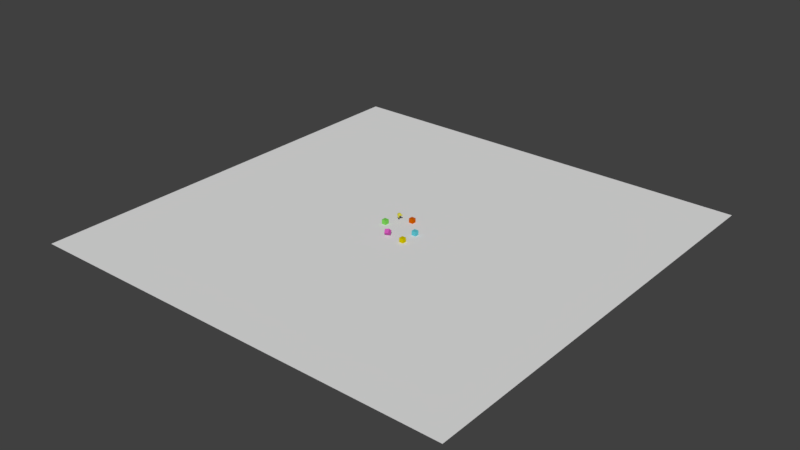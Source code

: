 # Source: custom1.blend  (saved by Blender 2.79.0; exported with 4.5.12 LTS)
import bpy
from mathutils import Matrix  # noqa: F401  (used for matrix-valued properties, if any)

bpy.ops.wm.read_factory_settings(use_empty=True)
scene = bpy.context.scene
scene.name = 'Scene'

# ---- collections
col_collection_1 = bpy.data.collections.new('Collection 1'); scene.collection.children.link(col_collection_1)

# ---- materials (node trees are filled in below, after node groups)
mat_none = bpy.data.materials.new('None')
mat_none.alpha_threshold = 0.0
mat_none.use_transparent_shadow = False
mat_none.specular_color = (0.8, 0.8, 0.8)
mat_none.roughness = 0.5
mat_none.specular_intensity = 1.0
mat_material_006 = bpy.data.materials.new('Material.006')
mat_material_006.alpha_threshold = 0.0
mat_material_006.use_transparent_shadow = False
mat_material_006.diffuse_color = (0.64, 0.1124, 0.0, 1.0)
mat_material_006.specular_color = (0.5, 0.5, 0.5)
mat_material_006.roughness = 0.5
mat_material_006.specular_intensity = 1.0
mat_material_004 = bpy.data.materials.new('Material.004')
mat_material_004.alpha_threshold = 0.0
mat_material_004.use_transparent_shadow = False
mat_material_004.diffuse_color = (0.64, 0.5354, 0.0, 1.0)
mat_material_004.specular_color = (0.5, 0.5, 0.5)
mat_material_004.roughness = 0.5
mat_material_004.specular_intensity = 1.0
mat_material_002 = bpy.data.materials.new('Material.002')
mat_material_002.alpha_threshold = 0.0
mat_material_002.use_transparent_shadow = False
mat_material_002.diffuse_color = (0.64, 0.1021, 0.4767, 1.0)
mat_material_002.specular_color = (0.5, 0.5, 0.5)
mat_material_002.roughness = 0.5
mat_material_002.specular_intensity = 1.0
mat_material_003 = bpy.data.materials.new('Material.003')
mat_material_003.alpha_threshold = 0.0
mat_material_003.use_transparent_shadow = False
mat_material_003.diffuse_color = (0.1125, 0.5582, 0.64, 1.0)
mat_material_003.specular_color = (0.5, 0.5, 0.5)
mat_material_003.roughness = 0.5
mat_material_003.specular_intensity = 1.0
mat_material_001 = bpy.data.materials.new('Material.001')
mat_material_001.alpha_threshold = 0.0
mat_material_001.use_transparent_shadow = False
mat_material_001.diffuse_color = (0.2043, 0.64, 0.1003, 1.0)
mat_material_001.specular_color = (0.5, 0.5, 0.5)
mat_material_001.roughness = 0.5
mat_material_001.specular_intensity = 1.0
mat_material_005 = bpy.data.materials.new('Material.005')
mat_material_005.alpha_threshold = 0.0
mat_material_005.use_transparent_shadow = False
mat_material_005.diffuse_color = (0.64, 0.5929, 0.05767, 1.0)
mat_material_005.specular_color = (0.5, 0.07784, 0.1874)
mat_material_005.roughness = 0.5
mat_material_005.specular_intensity = 1.0

# ---- material node trees

# ---- world
world_world = bpy.data.worlds.new('World'); scene.world = world_world
world_world.color = (0.05088, 0.05088, 0.05088)
world_world.use_sun_shadow = False
world_world.sun_shadow_jitter_overblur = 0.0
world_world.cycles.sampling_method = 'MANUAL'

# ---- meshes
me_plane_plane_001 = bpy.data.meshes.new('Plane_Plane.001')
me_plane_plane_001.from_pydata([(-100.0, 0.0, 100.0), (100.0, 0.0, 100.0), (100.0, 0.0, -100.0), (-100.0, 0.0, -100.0)], [], [(0, 1, 2, 3)])
me_plane_plane_001.materials.append(mat_none)
me_plane_plane_001.use_remesh_preserve_volume = False
me_plane_plane_001.use_remesh_preserve_attributes = False
me_plane_plane_001.use_mirror_vertex_groups = False
me_plane_plane_001.update()
me_cube_001_cube_003 = bpy.data.meshes.new('Cube.001_Cube.003')
me_cube_001_cube_003.from_pydata([(-1.0, 1.0, 1.0), (-1.0, 1.0, -1.0), (-1.0, -1.0, -1.0), (-1.0, -1.0, 1.0), (1.0, 1.0, -1.0), (1.0, -1.0, -1.0), (1.0, 1.0, 1.0), (1.0, -1.0, 1.0)], [], [(0, 1, 2, 3), (1, 4, 5, 2), (4, 6, 7, 5), (6, 0, 3, 7), (3, 2, 5, 7), (6, 4, 1, 0)])
me_cube_001_cube_003.materials.append(mat_material_001)
me_cube_001_cube_003.use_remesh_preserve_volume = False
me_cube_001_cube_003.use_remesh_preserve_attributes = False
me_cube_001_cube_003.use_mirror_vertex_groups = False
me_cube_001_cube_003.update()
me_cube_002_cube_004 = bpy.data.meshes.new('Cube.002_Cube.004')
me_cube_002_cube_004.from_pydata([(0.5872, 1.624, -0.1323), (0.6231, 0.2605, -1.595), (-1.26, -0.2547, -1.161), (-1.296, 1.109, 0.3018), (1.296, -1.109, -0.3018), (-0.5872, -1.624, 0.1323), (1.26, 0.2547, 1.161), (-0.6231, -0.2605, 1.595)], [], [(0, 1, 2, 3), (1, 4, 5, 2), (4, 6, 7, 5), (6, 0, 3, 7), (3, 2, 5, 7), (6, 4, 1, 0)])
me_cube_002_cube_004.materials.append(mat_material_002)
me_cube_002_cube_004.use_remesh_preserve_volume = False
me_cube_002_cube_004.use_remesh_preserve_attributes = False
me_cube_002_cube_004.use_mirror_vertex_groups = False
me_cube_002_cube_004.update()
me_suzanne = bpy.data.meshes.new('Suzanne')
me_suzanne.from_pydata([(0.6364, 0.1741, -0.02655), (0.6198, 0.09599, 0.001068), (0.6087, 0.02568, -0.09837), (0.6419, 0.1741, -0.1536), (-0.09837, 0.02568, 0.6087), (0.00107, 0.09599, 0.6198), (-0.02655, 0.1741, 0.6364), (-0.1536, 0.1741, 0.6419), (0.5645, -0.01339, -0.2089), (0.6087, 0.1741, -0.2751), (-0.2089, -0.01339, 0.5645), (-0.2751, 0.1741, 0.6087), (0.5259, -0.03682, 0.02869), (0.4541, -0.09151, -0.04313), (-0.04313, -0.09151, 0.4541), (0.02869, -0.03682, 0.5259), (0.5701, 0.06474, 0.07288), (0.07288, 0.06474, 0.5701), (0.5259, 0.09599, 0.1392), (0.4375, 0.02568, 0.1502), (0.1502, 0.02568, 0.4375), (0.1392, 0.09599, 0.5259), (0.338, -0.01339, 0.1171), (0.1171, -0.01339, 0.338), (0.3933, 0.1741, 0.1944), (0.2883, 0.1741, 0.1778), (0.1778, 0.1741, 0.2883), (0.1944, 0.1741, 0.3933), (0.5038, 0.1741, 0.1613), (0.1613, 0.1741, 0.5038), (0.5259, 0.2601, 0.1392), (0.4375, 0.3226, 0.1502), (0.1502, 0.3226, 0.4375), (0.1392, 0.2601, 0.5259), (0.338, 0.3694, 0.1171), (0.1171, 0.3694, 0.338), (0.5259, 0.3851, 0.02869), (0.4541, 0.4476, -0.04313), (-0.04313, 0.4476, 0.4541), (0.02869, 0.3851, 0.5259), (0.5701, 0.2913, 0.07288), (0.07288, 0.2913, 0.5701), (0.6198, 0.2601, 0.001068), (0.6087, 0.3226, -0.09837), (-0.09837, 0.3226, 0.6087), (0.00107, 0.2601, 0.6198), (0.5645, 0.3694, -0.2089), (-0.2089, 0.3694, 0.5645), (0.6364, 0.2679, 0.006592), (0.6529, 0.1741, -0.02103), (0.006594, 0.2679, 0.6364), (-0.02103, 0.1741, 0.6529), (0.5866, 0.3069, 0.08946), (0.08946, 0.3069, 0.5866), (0.5369, 0.2679, 0.1613), (0.1613, 0.2679, 0.5369), (0.5093, 0.1741, 0.1889), (0.1889, 0.1741, 0.5093), (0.5369, 0.08818, 0.1613), (0.1613, 0.08818, 0.5369), (0.5866, 0.04911, 0.08946), (0.08946, 0.04911, 0.5866), (0.6364, 0.08818, 0.006592), (0.006594, 0.08818, 0.6364), (0.6032, 0.1741, 0.106), (0.106, 0.1741, 0.6032), (0.2883, -1.037, 0.03421), (0.3325, -0.9978, 0.1005), (0.222, -1.013, 0.222), (0.1778, -1.052, 0.1778), (0.1005, -0.9978, 0.3325), (0.03421, -1.037, 0.2883), (0.3712, -1.013, -0.09285), (0.3822, -0.9821, 0.05079), (0.05079, -0.9821, 0.3822), (-0.09284, -1.013, 0.3712), (0.4043, -0.9587, -0.1149), (0.4264, -0.8884, 0.05079), (0.05079, -0.8884, 0.4264), (-0.1149, -0.9587, 0.4043), (0.4209, -0.7634, -0.07627), (0.432, -0.7712, 0.07841), (0.07841, -0.7712, 0.432), (-0.07627, -0.7634, 0.4209), (0.3933, -0.5056, -0.04865), (0.4209, -0.5134, 0.1226), (0.1226, -0.5134, 0.4209), (-0.04865, -0.5056, 0.3933), (0.3104, -0.2556, 0.02316), (0.4541, -0.2087, -0.1647), (0.5259, -0.1149, -0.0376), (0.432, -0.1696, 0.2552), (-0.0376, -0.1149, 0.5259), (-0.1647, -0.2087, 0.4541), (0.02317, -0.2556, 0.3104), (0.2552, -0.1696, 0.432), (0.5977, -0.1071, -0.2972), (0.6474, -0.01339, -0.2254), (-0.2254, -0.01339, 0.6474), (-0.2972, -0.1071, 0.5977), (0.6695, 0.08036, -0.5016), (0.7082, 0.1351, -0.3193), (-0.3193, 0.1351, 0.7082), (-0.5016, 0.08036, 0.6695), (0.7966, 0.3616, -0.4188), (0.7579, 0.3069, -0.2917), (-0.2917, 0.3069, 0.7579), (-0.4188, 0.3616, 0.7966), (0.7137, 0.4163, -0.2917), (0.7689, 0.346, -0.2033), (-0.2033, 0.346, 0.7689), (-0.2917, 0.4163, 0.7137), (0.6032, 0.5335, -0.09285), (0.6419, 0.4788, 0.02316), (0.02317, 0.4788, 0.6419), (-0.09284, 0.5335, 0.6032), (0.5148, 0.6897, 0.06183), (0.5811, 0.5726, 0.1392), (0.1392, 0.5726, 0.5811), (0.06184, 0.6897, 0.5148), (0.4154, 0.6507, 0.1944), (0.5148, 0.5491, 0.2276), (0.2276, 0.5491, 0.5148), (0.1944, 0.6507, 0.4154), (0.3436, 0.4241, 0.2552), (0.4375, 0.3616, 0.2939), (0.2939, 0.3616, 0.4375), (0.2552, 0.4241, 0.3436), (0.2939, 0.3616, 0.2939), (0.3491, 0.2835, 0.3491), (0.432, 0.346, 0.1999), (0.4817, 0.4007, 0.1281), (0.1281, 0.4007, 0.4817), (0.1999, 0.346, 0.432), (0.5259, 0.4085, 0.06183), (0.06184, 0.4085, 0.5259), (0.5811, 0.3694, -0.02655), (-0.02655, 0.3694, 0.5811), (0.664, 0.3069, -0.1868), (-0.1868, 0.3069, 0.664), (0.6806, 0.2288, -0.2254), (-0.2254, 0.2288, 0.6806), (0.6695, 0.1194, -0.2144), (-0.2144, 0.1194, 0.6695), (0.5922, -0.005573, -0.1039), (-0.1039, -0.005573, 0.5922), (0.5314, -0.05245, 0.001068), (0.00107, -0.05245, 0.5314), (0.4375, 0.02568, 0.1502), (0.1502, 0.02568, 0.4375), (0.4154, 0.07255, 0.1834), (0.2828, -0.0212, 0.2828), (0.1834, 0.07255, 0.4154), (0.3988, 0.2366, 0.222), (0.222, 0.2366, 0.3988), (0.3104, 0.1429, 0.3104), (0.3988, 0.1429, 0.211), (0.211, 0.1429, 0.3988), (0.3049, -0.9509, 0.2165), (0.2552, -0.9587, 0.2552), (0.2165, -0.9509, 0.3049), (0.3546, -0.904, 0.1889), (0.1889, -0.904, 0.3546), (0.3657, -0.7868, 0.211), (0.211, -0.7868, 0.3657), (0.3546, -0.5134, 0.2441), (0.3712, -0.7556, 0.2055), (0.2055, -0.7556, 0.3712), (0.2441, -0.5134, 0.3546), (0.3546, -0.3571, 0.2331), (0.2939, -0.3962, 0.2939), (0.2994, -0.5134, 0.2994), (0.2331, -0.3571, 0.3546), (0.2883, -0.7478, 0.2883), (0.2883, -0.8337, 0.2883), (0.3878, -0.2946, 0.211), (0.4264, -0.2946, 0.2386), (0.3878, -0.3415, 0.2552), (0.2552, -0.3415, 0.3878), (0.2386, -0.2946, 0.4264), (0.211, -0.2946, 0.3878), (0.3657, -0.2165, 0.222), (0.3988, -0.2009, 0.2441), (0.2441, -0.2009, 0.3988), (0.222, -0.2165, 0.3657), (0.2939, -0.2087, 0.2939), (0.3491, -0.1931, 0.2939), (0.2939, -0.1931, 0.3491), (0.2994, -0.2634, 0.2994), (0.3325, -0.2556, 0.3325), (0.3215, -0.3884, 0.3215), (0.3933, -0.3181, 0.2828), (0.338, -0.3571, 0.338), (0.2828, -0.3181, 0.3933), (0.3546, -0.2712, 0.3546), (0.3767, -0.2165, 0.3104), (0.3104, -0.2165, 0.3767), (0.4099, -0.2243, 0.2773), (0.2773, -0.2243, 0.4099), (0.432, -0.2946, 0.2773), (0.2773, -0.2946, 0.432), (0.3878, -0.3103, 0.1557), (0.1557, -0.3103, 0.3878), (0.3988, -0.3806, 0.1447), (0.1447, -0.3806, 0.3988), (0.3436, -0.3806, -0.02103), (-0.02103, -0.3806, 0.3436), (0.327, -0.3181, -0.004456), (-0.004456, -0.3181, 0.327), (0.2773, -0.8415, 0.2773), (0.3491, -0.8103, 0.2165), (0.2165, -0.8103, 0.3491), (0.338, -0.8884, 0.2055), (0.2055, -0.8884, 0.338), (0.2883, -0.9353, 0.222), (0.222, -0.9353, 0.2883), (0.2552, -0.9431, 0.2552), (0.2497, -0.9196, 0.1834), (0.2165, -0.9274, 0.2165), (0.1834, -0.9196, 0.2497), (0.2883, -0.8806, 0.1557), (0.1557, -0.8806, 0.2883), (0.3049, -0.8181, 0.1723), (0.1723, -0.8181, 0.3049), (0.2331, -0.8493, 0.2331), (0.4485, 0.08818, 0.1834), (0.443, 0.1507, 0.1999), (0.1834, 0.08818, 0.4485), (0.1999, 0.1507, 0.443), (0.4485, 0.2288, 0.1944), (0.1944, 0.2288, 0.4485), (0.4706, 0.3069, 0.1723), (0.1723, 0.3069, 0.4706), (0.4817, 0.0413, 0.1613), (0.1613, 0.0413, 0.4817), (0.559, -0.005573, 0.02869), (0.02869, -0.005573, 0.559), (0.6143, 0.03349, -0.0597), (-0.0597, 0.03349, 0.6143), (0.6585, 0.1272, -0.1591), (-0.1591, 0.1272, 0.6585), (0.6695, 0.221, -0.1591), (-0.1591, 0.221, 0.6695), (0.6585, 0.2835, -0.137), (-0.137, 0.2835, 0.6585), (0.6143, 0.3304, 0.01764), (0.01764, 0.3304, 0.6143), (0.5424, 0.3616, 0.06736), (0.06736, 0.3616, 0.5424), (0.5093, 0.3538, 0.1226), (0.1226, 0.3538, 0.5093), (0.4706, 0.2913, 0.1392), (0.5093, 0.3304, 0.1116), (0.1392, 0.2913, 0.4706), (0.1116, 0.3304, 0.5093), (0.5369, 0.3382, 0.06183), (0.06184, 0.3382, 0.5369), (0.5922, 0.3226, 0.006592), (0.006594, 0.3226, 0.5922), (0.6253, 0.2679, -0.126), (-0.126, 0.2679, 0.6253), (0.6364, 0.2132, -0.1481), (-0.1481, 0.2132, 0.6364), (0.6308, 0.1429, -0.1426), (-0.1426, 0.1429, 0.6308), (0.5922, 0.04911, -0.0597), (-0.0597, 0.04911, 0.5922), (0.548, 0.01786, 0.01764), (0.01764, 0.01786, 0.548), (0.4762, 0.05693, 0.1336), (0.1337, 0.05693, 0.4762), (0.443, 0.1038, 0.1557), (0.1557, 0.1038, 0.443), (0.443, 0.2288, 0.1668), (0.1668, 0.2288, 0.443), (0.4375, 0.1585, 0.1613), (0.1613, 0.1585, 0.4375), (0.2773, 0.3929, 0.1226), (0.1944, 0.3382, 0.1944), (0.1226, 0.3929, 0.2773), (0.3436, 0.596, 0.06736), (0.06736, 0.596, 0.3436), (0.4264, 0.6194, -0.04865), (-0.04865, 0.6194, 0.4264), (0.5038, 0.4866, -0.1812), (-0.1812, 0.4866, 0.5038), (0.5977, 0.3851, -0.3635), (-0.3635, 0.3851, 0.5977), (0.6585, 0.3382, -0.4685), (-0.4685, 0.3382, 0.6585), (0.5811, 0.09599, -0.5127), (-0.5127, 0.09599, 0.5811), (0.4872, -0.06807, -0.3635), (-0.3635, -0.06807, 0.4872), (0.4099, -0.1618, -0.2089), (-0.2089, -0.1618, 0.4099), (-0.004456, -0.6384, -0.004456), (-0.03208, -0.5524, -0.03208), (0.07841, -0.4821, -0.1757), (0.1116, -0.6071, -0.06522), (-0.1757, -0.4821, 0.07841), (-0.06522, -0.6071, 0.1116), (0.01212, -0.8728, 0.01212), (0.1281, -0.8259, -0.07075), (-0.07075, -0.8259, 0.1281), (0.09498, -1.045, 0.09498), (0.1944, -1.013, -0.0376), (-0.0376, -1.013, 0.1944), (0.2828, -0.9821, -0.1812), (-0.1812, -0.9821, 0.2828), (0.2441, -0.779, -0.1647), (-0.1647, -0.779, 0.2441), (0.222, -0.5681, -0.1315), (-0.1315, -0.5681, 0.222), (0.222, -0.4196, -0.1094), (-0.1094, -0.4196, 0.222), (0.2276, -0.3493, -0.0818), (0.2497, -0.2946, -0.04865), (-0.04865, -0.2946, 0.2497), (-0.0818, -0.3493, 0.2276), (0.2662, -0.2399, -0.02103), (-0.02103, -0.2399, 0.2662), (-0.8165, 0.002239, -0.8165), (-0.463, -0.01339, -0.9381), (-0.3691, -0.2165, -0.8552), (-0.706, -0.2634, -0.706), (-0.8552, -0.2165, -0.3691), (-0.9381, -0.01339, -0.463), (-0.2089, -0.3806, -0.6287), (-0.4795, -0.4509, -0.4795), (-0.6287, -0.3806, -0.2089), (0.03421, -0.4587, -0.2641), (-0.09837, -0.529, -0.09837), (-0.2641, -0.4587, 0.03421), (0.338, -0.1149, -0.7005), (0.4099, 0.1663, -0.7944), (-0.7005, -0.1149, 0.338), (-0.7944, 0.1663, 0.4099), (-0.8331, 0.4944, -0.8331), (-0.4022, 0.3694, -1.054), (-1.054, 0.3694, -0.4022), (-0.02655, 0.8304, -0.02655), (0.2552, 0.7835, -0.3856), (0.03974, 0.8616, -0.6011), (-0.2862, 0.9163, -0.2862), (-0.6011, 0.8616, 0.03974), (-0.3856, 0.7835, 0.2552), (-0.1812, 0.7991, -0.822), (-0.6176, 0.8304, -0.6177), (-0.822, 0.7991, -0.1812), (0.5204, 0.3382, -0.5072), (0.4154, 0.3851, -0.4795), (-0.5072, 0.3382, 0.5203), (-0.4795, 0.3851, 0.4154), (0.4209, 0.4944, -0.706), (0.2607, 0.6351, -0.6453), (-0.706, 0.4944, 0.4209), (-0.6453, 0.6351, 0.2607), (0.2497, 0.5491, -0.8773), (0.08393, 0.6819, -0.822), (-0.8773, 0.5491, 0.2497), (-0.822, 0.6819, 0.08393), (0.07841, 0.471, -1.049), (-0.09284, 0.6116, -0.9988), (-1.049, 0.471, 0.07841), (-0.9988, 0.6116, -0.09284), (0.006593, 0.1976, -1.087), (-0.2089, 0.2601, -1.082), (-1.082, 0.2601, -0.2089), (-1.087, 0.1976, 0.006593), (0.3988, 0.4554, -0.253), (-0.253, 0.4554, 0.3988), (0.1723, 0.5022, 0.1723), (0.3436, 0.2522, -0.8718), (-0.8718, 0.2522, 0.3436), (0.2055, 0.2601, -0.9546), (-0.9546, 0.2601, 0.2055), (-0.07627, -0.2634, -0.6839), (0.1613, -0.2399, -0.4133), (-0.6839, -0.2634, -0.07627), (-0.4133, -0.2399, 0.1613), (0.07288, -0.1931, -0.7668), (-0.7668, -0.1931, 0.07288), (-0.0818, -0.07589, -0.9878), (-0.2751, -0.04464, -0.9602), (-0.9602, -0.04464, -0.2751), (-0.9878, -0.07589, -0.0818), (0.2718, 0.4085, -1.176), (0.2331, 0.3382, -1.026), (0.2662, 0.2913, -1.037), (0.2828, 0.346, -1.154), (-1.037, 0.2913, 0.2662), (-1.026, 0.3382, 0.2331), (-1.176, 0.4085, 0.2718), (-1.154, 0.346, 0.2828), (0.3325, 0.3694, -1.347), (0.3436, 0.4397, -1.402), (-1.347, 0.3694, 0.3325), (-1.402, 0.4397, 0.3436), (0.3767, 0.221, -1.413), (0.4264, 0.2522, -1.485), (-1.413, 0.221, 0.3767), (-1.485, 0.2522, 0.4264), (0.338, 0.01005, -1.374), (0.3712, -0.01339, -1.441), (-1.374, 0.01005, 0.338), (-1.441, -0.01339, 0.3712), (0.2828, -0.1071, -1.176), (0.2718, -0.1696, -1.198), (-1.176, -0.1071, 0.2828), (-1.198, -0.1696, 0.2718), (0.2607, -0.1384, -0.9104), (0.2276, -0.2087, -0.8662), (-0.9104, -0.1384, 0.2607), (-0.8662, -0.2087, 0.2276), (0.2441, -0.06807, -1.225), (0.2441, -0.09151, -1.004), (-1.004, -0.09151, 0.2441), (-1.225, -0.06807, 0.2441), (0.2939, 0.02568, -1.386), (-1.386, 0.02568, 0.2939), (0.327, 0.1819, -1.419), (-1.419, 0.1819, 0.327), (0.2883, 0.2913, -1.369), (-1.369, 0.2913, 0.2883), (0.2386, 0.2757, -1.209), (-1.209, 0.2757, 0.2386), (0.2331, 0.2366, -1.104), (-1.104, 0.2366, 0.2331), (0.1557, -0.09151, -0.8607), (0.2331, -0.06807, -0.7944), (-0.8607, -0.09151, 0.1557), (-0.7944, -0.06807, 0.2331), (0.2165, 0.221, -0.9767), (-0.9767, 0.221, 0.2165), (0.1502, -0.0837, -0.9988), (-0.9988, -0.0837, 0.1502), (0.1723, -0.05245, -1.021), (0.1447, -0.02901, -0.8718), (-0.8718, -0.02901, 0.1447), (-1.021, -0.05245, 0.1723), (0.1116, 0.02568, -0.9602), (0.1557, 0.01786, -1.004), (-0.9602, 0.02568, 0.1116), (-1.004, 0.01786, 0.1557), (0.1668, 0.1038, -1.015), (0.1834, 0.1351, -0.9436), (-0.9436, 0.1351, 0.1834), (-1.015, 0.1038, 0.1668), (0.211, 0.1741, -1.049), (-1.049, 0.1741, 0.211), (0.1723, 0.1663, -1.087), (0.1999, 0.221, -1.148), (-1.087, 0.1663, 0.1723), (-1.148, 0.221, 0.1999), (0.1392, 0.1038, -1.054), (-1.054, 0.1038, 0.1392), (0.08393, 0.02568, -0.9988), (-0.9988, 0.02568, 0.08393), (0.1281, 0.01005, -1.043), (-1.043, 0.01005, 0.1281), (0.1447, -0.05245, -1.06), (-1.06, -0.05245, 0.1447), (0.1171, -0.0837, -1.032), (-1.032, -0.0837, 0.1171), (0.2055, -0.0837, -1.043), (-1.043, -0.0837, 0.2055), (0.211, 0.2601, -1.258), (-1.258, 0.2601, 0.211), (0.2662, 0.2757, -1.413), (-1.413, 0.2757, 0.2662), (0.3104, 0.1741, -1.468), (-1.468, 0.1741, 0.3104), (0.2828, 0.01786, -1.43), (-1.43, 0.01786, 0.2828), (0.211, -0.06807, -1.27), (-1.27, -0.06807, 0.211), (0.1944, -0.005573, -1.131), (0.1668, 0.0413, -1.093), (-1.131, -0.005573, 0.1944), (-1.093, 0.0413, 0.1668), (0.2165, 0.05693, -1.198), (0.1999, 0.1038, -1.159), (-1.198, 0.05693, 0.2165), (-1.159, 0.1038, 0.1999), (0.2441, 0.1194, -1.247), (0.222, 0.1663, -1.214), (-1.247, 0.1194, 0.2441), (-1.214, 0.1663, 0.222), (0.2773, 0.1429, -1.292), (0.2607, 0.2054, -1.275), (-1.292, 0.1429, 0.2773), (-1.275, 0.2054, 0.2607), (0.09498, -0.1931, -1.021), (0.1557, -0.154, -1.314), (-1.021, -0.1931, 0.09498), (-1.314, -0.154, 0.1557), (0.3215, -0.01339, -1.535), (-1.535, -0.01339, 0.3215), (0.3822, 0.2288, -1.551), (-1.551, 0.2288, 0.3822), (0.2662, 0.4007, -1.502), (-1.502, 0.4007, 0.2662), (0.1502, 0.3694, -1.297), (-1.297, 0.3694, 0.1502), (0.106, 0.3147, -1.109), (-1.109, 0.3147, 0.106)], [], [(0, 1, 2, 3), (4, 5, 6, 7), (3, 2, 8, 9), (10, 4, 7, 11), (2, 12, 13, 8), (14, 15, 4, 10), (1, 16, 12, 2), (15, 17, 5, 4), (16, 18, 19, 12), (20, 21, 17, 15), (12, 19, 22, 13), (23, 20, 15, 14), (19, 24, 25, 22), (26, 27, 20, 23), (18, 28, 24, 19), (27, 29, 21, 20), (28, 30, 31, 24), (32, 33, 29, 27), (24, 31, 34, 25), (35, 32, 27, 26), (31, 36, 37, 34), (38, 39, 32, 35), (30, 40, 36, 31), (39, 41, 33, 32), (40, 42, 43, 36), (44, 45, 41, 39), (36, 43, 46, 37), (47, 44, 39, 38), (43, 3, 9, 46), (11, 7, 44, 47), (42, 0, 3, 43), (7, 6, 45, 44), (0, 42, 48, 49), (50, 45, 6, 51), (42, 40, 52, 48), (53, 41, 45, 50), (40, 30, 54, 52), (55, 33, 41, 53), (30, 28, 56, 54), (57, 29, 33, 55), (28, 18, 58, 56), (59, 21, 29, 57), (18, 16, 60, 58), (61, 17, 21, 59), (16, 1, 62, 60), (63, 5, 17, 61), (1, 0, 49, 62), (51, 6, 5, 63), (64, 62, 49), (51, 63, 65), (60, 62, 64), (65, 63, 61), (64, 58, 60), (61, 59, 65), (64, 56, 58), (59, 57, 65), (64, 54, 56), (57, 55, 65), (64, 52, 54), (55, 53, 65), (64, 48, 52), (53, 50, 65), (64, 49, 48), (50, 51, 65), (66, 67, 68, 69), (68, 70, 71, 69), (72, 73, 67, 66), (70, 74, 75, 71), (76, 77, 73, 72), (74, 78, 79, 75), (80, 81, 77, 76), (78, 82, 83, 79), (84, 85, 81, 80), (82, 86, 87, 83), (88, 89, 90, 91), (92, 93, 94, 95), (89, 96, 97, 90), (98, 99, 93, 92), (96, 100, 101, 97), (102, 103, 99, 98), (100, 104, 105, 101), (106, 107, 103, 102), (104, 108, 109, 105), (110, 111, 107, 106), (108, 112, 113, 109), (114, 115, 111, 110), (112, 116, 117, 113), (118, 119, 115, 114), (116, 120, 121, 117), (122, 123, 119, 118), (120, 124, 125, 121), (126, 127, 123, 122), (124, 128, 129, 125), (129, 128, 127, 126), (130, 131, 121, 125), (122, 132, 133, 126), (131, 134, 117, 121), (118, 135, 132, 122), (136, 113, 117, 134), (118, 114, 137, 135), (138, 109, 113, 136), (114, 110, 139, 137), (140, 105, 109, 138), (110, 106, 141, 139), (142, 101, 105, 140), (106, 102, 143, 141), (144, 97, 101, 142), (102, 98, 145, 143), (146, 90, 97, 144), (98, 92, 147, 145), (148, 91, 90, 146), (92, 95, 149, 147), (148, 150, 151, 91), (151, 152, 149, 95), (130, 125, 129, 153), (129, 126, 133, 154), (153, 129, 155, 156), (155, 129, 154, 157), (151, 150, 156, 155), (157, 152, 151, 155), (158, 159, 68, 67), (68, 159, 160, 70), (161, 158, 67, 73), (70, 160, 162, 74), (163, 161, 73, 77), (74, 162, 164, 78), (85, 165, 166, 81), (167, 168, 86, 82), (163, 77, 81, 166), (82, 78, 164, 167), (169, 170, 171, 165), (171, 170, 172, 168), (166, 165, 171, 173), (171, 168, 167, 173), (174, 163, 166, 173), (167, 164, 174, 173), (175, 176, 177, 169), (178, 179, 180, 172), (181, 182, 176, 175), (179, 183, 184, 180), (185, 186, 182, 181), (183, 187, 185, 184), (188, 189, 186, 185), (187, 189, 188, 185), (170, 169, 177, 190), (178, 172, 170, 190), (190, 177, 191, 192), (193, 178, 190, 192), (189, 194, 195, 186), (196, 194, 189, 187), (186, 195, 197, 182), (198, 196, 187, 183), (182, 197, 199, 176), (200, 198, 183, 179), (176, 199, 191, 177), (193, 200, 179, 178), (194, 199, 197, 195), (198, 200, 194, 196), (194, 192, 191, 199), (193, 192, 194, 200), (185, 181, 91, 151), (95, 184, 185, 151), (181, 175, 201, 91), (202, 180, 184, 95), (175, 169, 203, 201), (204, 172, 180, 202), (169, 165, 85, 203), (86, 168, 172, 204), (84, 205, 203, 85), (204, 206, 87, 86), (205, 207, 201, 203), (202, 208, 206, 204), (88, 91, 201, 207), (202, 95, 94, 208), (163, 174, 209, 210), (209, 174, 164, 211), (161, 163, 210, 212), (211, 164, 162, 213), (158, 161, 212, 214), (213, 162, 160, 215), (159, 158, 214, 216), (215, 160, 159, 216), (216, 214, 217, 218), (219, 215, 216, 218), (214, 212, 220, 217), (221, 213, 215, 219), (212, 210, 222, 220), (223, 211, 213, 221), (210, 209, 224, 222), (224, 209, 211, 223), (224, 218, 217, 222), (219, 218, 224, 223), (222, 217, 220), (221, 219, 223), (156, 150, 225, 226), (227, 152, 157, 228), (153, 156, 226, 229), (228, 157, 154, 230), (130, 153, 229, 231), (230, 154, 133, 232), (150, 148, 233, 225), (234, 149, 152, 227), (148, 146, 235, 233), (236, 147, 149, 234), (146, 144, 237, 235), (238, 145, 147, 236), (144, 142, 239, 237), (240, 143, 145, 238), (142, 140, 241, 239), (242, 141, 143, 240), (140, 138, 243, 241), (244, 139, 141, 242), (138, 136, 245, 243), (246, 137, 139, 244), (136, 134, 247, 245), (248, 135, 137, 246), (134, 131, 249, 247), (250, 132, 135, 248), (131, 130, 231, 249), (232, 133, 132, 250), (249, 231, 251, 252), (253, 232, 250, 254), (247, 249, 252, 255), (254, 250, 248, 256), (245, 247, 255, 257), (256, 248, 246, 258), (243, 245, 257, 259), (258, 246, 244, 260), (241, 243, 259, 261), (260, 244, 242, 262), (239, 241, 261, 263), (262, 242, 240, 264), (237, 239, 263, 265), (264, 240, 238, 266), (235, 237, 265, 267), (266, 238, 236, 268), (233, 235, 267, 269), (268, 236, 234, 270), (225, 233, 269, 271), (270, 234, 227, 272), (231, 229, 273, 251), (274, 230, 232, 253), (229, 226, 275, 273), (276, 228, 230, 274), (226, 225, 271, 275), (272, 227, 228, 276), (128, 124, 277, 278), (279, 127, 128, 278), (124, 120, 280, 277), (281, 123, 127, 279), (120, 116, 282, 280), (283, 119, 123, 281), (116, 112, 284, 282), (285, 115, 119, 283), (112, 108, 286, 284), (287, 111, 115, 285), (108, 104, 288, 286), (289, 107, 111, 287), (104, 100, 290, 288), (291, 103, 107, 289), (100, 96, 292, 290), (293, 99, 103, 291), (96, 89, 294, 292), (295, 93, 99, 293), (296, 297, 298, 299), (300, 297, 296, 301), (302, 296, 299, 303), (301, 296, 302, 304), (305, 302, 303, 306), (304, 302, 305, 307), (66, 69, 305, 306), (305, 69, 71, 307), (72, 66, 306, 308), (307, 71, 75, 309), (76, 72, 308, 310), (309, 75, 79, 311), (80, 76, 310, 312), (311, 79, 83, 313), (310, 303, 299, 312), (301, 304, 311, 313), (310, 308, 306, 303), (307, 309, 311, 304), (314, 312, 299, 298), (301, 313, 315, 300), (84, 80, 312, 314), (313, 83, 87, 315), (205, 316, 317, 207), (318, 319, 206, 208), (84, 314, 316, 205), (319, 315, 87, 206), (88, 207, 317, 320), (318, 208, 94, 321), (88, 320, 294, 89), (295, 321, 94, 93), (322, 323, 324, 325), (326, 327, 322, 325), (325, 324, 328, 329), (330, 326, 325, 329), (329, 328, 331, 332), (333, 330, 329, 332), (332, 331, 298, 297), (300, 333, 332, 297), (314, 298, 331, 316), (333, 300, 315, 319), (290, 292, 334, 335), (336, 293, 291, 337), (338, 339, 323, 322), (327, 340, 338, 322), (341, 342, 343, 344), (345, 346, 341, 344), (344, 343, 347, 348), (349, 345, 344, 348), (348, 347, 339, 338), (340, 349, 348, 338), (286, 288, 350, 351), (352, 289, 287, 353), (351, 350, 354, 355), (356, 352, 353, 357), (355, 354, 358, 359), (360, 356, 357, 361), (359, 358, 362, 363), (364, 360, 361, 365), (366, 367, 363, 362), (365, 368, 369, 364), (339, 347, 363, 367), (365, 349, 340, 368), (347, 343, 359, 363), (361, 345, 349, 365), (343, 342, 355, 359), (357, 346, 345, 361), (342, 370, 351, 355), (353, 371, 346, 357), (284, 286, 351, 370), (353, 287, 285, 371), (372, 370, 342, 341), (346, 371, 372, 341), (277, 280, 282, 284), (283, 281, 279, 285), (277, 284, 370, 372), (371, 285, 279, 372), (278, 277, 372), (372, 279, 278), (288, 290, 335, 350), (337, 291, 289, 352), (335, 373, 354, 350), (356, 374, 337, 352), (373, 375, 358, 354), (360, 376, 374, 356), (366, 362, 358, 375), (360, 364, 369, 376), (331, 328, 377, 378), (379, 330, 333, 380), (334, 378, 377, 381), (379, 380, 336, 382), (292, 294, 378, 334), (380, 295, 293, 336), (294, 317, 316, 378), (319, 318, 295, 380), (316, 331, 378), (380, 333, 319), (294, 320, 317), (318, 321, 295), (366, 383, 384, 367), (385, 386, 369, 368), (339, 367, 384, 323), (385, 368, 340, 327), (381, 377, 384, 383), (385, 379, 382, 386), (328, 324, 384, 377), (385, 326, 330, 379), (323, 384, 324), (326, 385, 327), (387, 388, 389, 390), (391, 392, 393, 394), (387, 390, 395, 396), (397, 394, 393, 398), (396, 395, 399, 400), (401, 397, 398, 402), (400, 399, 403, 404), (405, 401, 402, 406), (404, 403, 407, 408), (409, 405, 406, 410), (408, 407, 411, 412), (413, 409, 410, 414), (407, 415, 416, 411), (417, 418, 409, 413), (403, 419, 415, 407), (418, 420, 405, 409), (399, 421, 419, 403), (420, 422, 401, 405), (395, 423, 421, 399), (422, 424, 397, 401), (390, 425, 423, 395), (424, 426, 394, 397), (390, 389, 427, 425), (428, 391, 394, 426), (334, 381, 429, 430), (431, 382, 336, 432), (381, 412, 411, 429), (413, 414, 382, 431), (335, 334, 430, 373), (432, 336, 337, 374), (375, 433, 389, 388), (391, 434, 376, 392), (411, 416, 435, 429), (436, 417, 413, 431), (437, 438, 429, 435), (431, 439, 440, 436), (441, 438, 437, 442), (440, 439, 443, 444), (445, 446, 438, 441), (439, 447, 448, 443), (433, 446, 445, 449), (448, 447, 434, 450), (389, 433, 449, 427), (450, 434, 391, 428), (373, 446, 433, 375), (434, 447, 374, 376), (373, 430, 438, 446), (439, 432, 374, 447), (430, 429, 438), (439, 431, 432), (427, 449, 451, 452), (453, 450, 428, 454), (449, 445, 455, 451), (456, 448, 450, 453), (445, 441, 457, 455), (458, 443, 448, 456), (441, 442, 459, 457), (460, 444, 443, 458), (442, 437, 461, 459), (462, 440, 444, 460), (437, 435, 463, 461), (464, 436, 440, 462), (435, 416, 465, 463), (466, 417, 436, 464), (425, 427, 452, 467), (454, 428, 426, 468), (423, 425, 467, 469), (468, 426, 424, 470), (421, 423, 469, 471), (470, 424, 422, 472), (419, 421, 471, 473), (472, 422, 420, 474), (415, 419, 473, 475), (474, 420, 418, 476), (416, 415, 475, 465), (476, 418, 417, 466), (459, 461, 477, 478), (479, 462, 460, 480), (478, 477, 481, 482), (483, 479, 480, 484), (482, 481, 485, 486), (487, 483, 484, 488), (486, 485, 489, 490), (491, 487, 488, 492), (467, 452, 486, 490), (488, 454, 468, 492), (451, 482, 486, 452), (488, 484, 453, 454), (451, 455, 478, 482), (480, 456, 453, 484), (459, 478, 455, 457), (456, 480, 460, 458), (463, 465, 477, 461), (479, 466, 464, 462), (475, 481, 477, 465), (479, 483, 476, 466), (473, 485, 481, 475), (483, 487, 474, 476), (471, 489, 485, 473), (487, 491, 472, 474), (469, 490, 489, 471), (491, 492, 470, 472), (467, 490, 469), (470, 492, 468), (408, 412, 493, 494), (495, 414, 410, 496), (404, 408, 494, 497), (496, 410, 406, 498), (400, 404, 497, 499), (498, 406, 402, 500), (396, 400, 499, 501), (500, 402, 398, 502), (387, 396, 501, 503), (502, 398, 393, 504), (388, 387, 503, 505), (504, 393, 392, 506), (503, 494, 493, 505), (495, 496, 504, 506), (503, 501, 497, 494), (498, 502, 504, 496), (501, 499, 497), (498, 500, 502), (366, 375, 388, 505), (392, 376, 369, 506), (366, 505, 493, 383), (495, 506, 369, 386), (381, 383, 493, 412), (495, 386, 382, 414)])
me_suzanne.materials.append(mat_material_005)
me_suzanne.use_remesh_preserve_volume = False
me_suzanne.use_remesh_preserve_attributes = False
me_suzanne.use_mirror_vertex_groups = False
me_suzanne.update()

# ---- objects
ob_plane_plane_001 = bpy.data.objects.new('Plane_Plane.001', me_plane_plane_001)
ob_cube_003_cube_005 = bpy.data.objects.new('Cube.003_Cube.005', me_cube_001_cube_003)
ob_cube_005_cube_007 = bpy.data.objects.new('Cube.005_Cube.007', me_cube_001_cube_003)
ob_cube_002_cube_004 = bpy.data.objects.new('Cube.002_Cube.004', me_cube_002_cube_004)
ob_cube_cube_002 = bpy.data.objects.new('Cube_Cube.002', me_cube_001_cube_003)
ob_cube_001_cube_003 = bpy.data.objects.new('Cube.001_Cube.003', me_cube_001_cube_003)
ob_suzanne = bpy.data.objects.new('Suzanne', me_suzanne)

# ---- transforms, parenting, visibility, modifiers, constraints
ob_plane_plane_001.location = (0.0, 0.0, 0.0)
ob_plane_plane_001.rotation_euler = (1.571, -0.0, 0.0)
ob_plane_plane_001.lineart.crease_threshold = 0.0
ob_cube_003_cube_005.location = (0.0, 8.0, 1.0)
ob_cube_003_cube_005.rotation_euler = (1.571, -0.0, 0.0)
ob_cube_003_cube_005.lineart.crease_threshold = 0.0
ob_cube_003_cube_005.material_slots[0].link = 'OBJECT'; ob_cube_003_cube_005.material_slots[0].material = mat_material_006
ob_cube_005_cube_007.location = (8.0, -8.0, 1.0)
ob_cube_005_cube_007.rotation_euler = (1.571, -0.0, 0.0)
ob_cube_005_cube_007.lineart.crease_threshold = 0.0
ob_cube_005_cube_007.material_slots[0].link = 'OBJECT'; ob_cube_005_cube_007.material_slots[0].material = mat_material_004
ob_cube_002_cube_004.location = (-0.236, -7.52, 1.696)
ob_cube_002_cube_004.rotation_euler = (1.571, -0.0, 0.0)
ob_cube_002_cube_004.lineart.crease_threshold = 0.0
ob_cube_cube_002.location = (8.0, 0.0, 1.0)
ob_cube_cube_002.rotation_euler = (1.571, -0.0, 0.0)
ob_cube_cube_002.lineart.crease_threshold = 0.0
ob_cube_cube_002.material_slots[0].link = 'OBJECT'; ob_cube_cube_002.material_slots[0].material = mat_material_003
ob_cube_001_cube_003.location = (-8.0, 0.0, 1.0)
ob_cube_001_cube_003.rotation_euler = (1.571, -0.0, 0.0)
ob_cube_001_cube_003.lineart.crease_threshold = 0.0
ob_suzanne.location = (-4.759, 5.0, 3.0)
ob_suzanne.rotation_euler = (1.571, 0.0, -0.7854)
ob_suzanne.lineart.crease_threshold = 0.0

# ---- collection membership
col_collection_1.objects.link(ob_plane_plane_001)
col_collection_1.objects.link(ob_cube_003_cube_005)
col_collection_1.objects.link(ob_cube_005_cube_007)
col_collection_1.objects.link(ob_cube_002_cube_004)
col_collection_1.objects.link(ob_cube_cube_002)
col_collection_1.objects.link(ob_cube_001_cube_003)
col_collection_1.objects.link(ob_suzanne)

# ---- scene / render settings (as saved in the file)
scene.frame_start = 1; scene.frame_end = 250; scene.frame_set(1)
scene.render.engine = 'BLENDER_EEVEE_NEXT'
scene.render.resolution_percentage = 50
scene.render.dither_intensity = 0.0
scene.cycles.use_denoising = False
scene.cycles.samples = 128
scene.cycles.sampling_pattern = 'TABULATED_SOBOL'
scene.cycles.use_adaptive_sampling = False
scene.cycles.use_light_tree = False
scene.cycles.blur_glossy = 0.0
scene.cycles.sample_clamp_indirect = 0.0
scene.view_settings.view_transform = 'Standard'
bpy.context.view_layer.update()

# ---- added for rendering (the .blend has no active camera and no usable light): camera, sun
cam_auto = bpy.data.cameras.new('AutoCamera')
cam_auto.lens = 50.0
cam_auto.sensor_width = 36.0
cam_auto.clip_end = 4593.13
ob_auto_camera = bpy.data.objects.new('AutoCamera', cam_auto)
scene.collection.objects.link(ob_auto_camera)
ob_auto_camera.location = (261.718, -314.062, 211.333)
ob_auto_camera.rotation_euler = (1.09748, -7.21219e-08, 0.694738)
scene.camera = ob_auto_camera
light_auto_sun = bpy.data.lights.new('AutoSun', 'SUN')
light_auto_sun.energy = 3.0
light_auto_sun.angle = 0.0523599
ob_auto_sun = bpy.data.objects.new('AutoSun', light_auto_sun)
scene.collection.objects.link(ob_auto_sun)
ob_auto_sun.rotation_euler = (0.872665, 0.174533, 0.523599)
bpy.context.view_layer.update()
